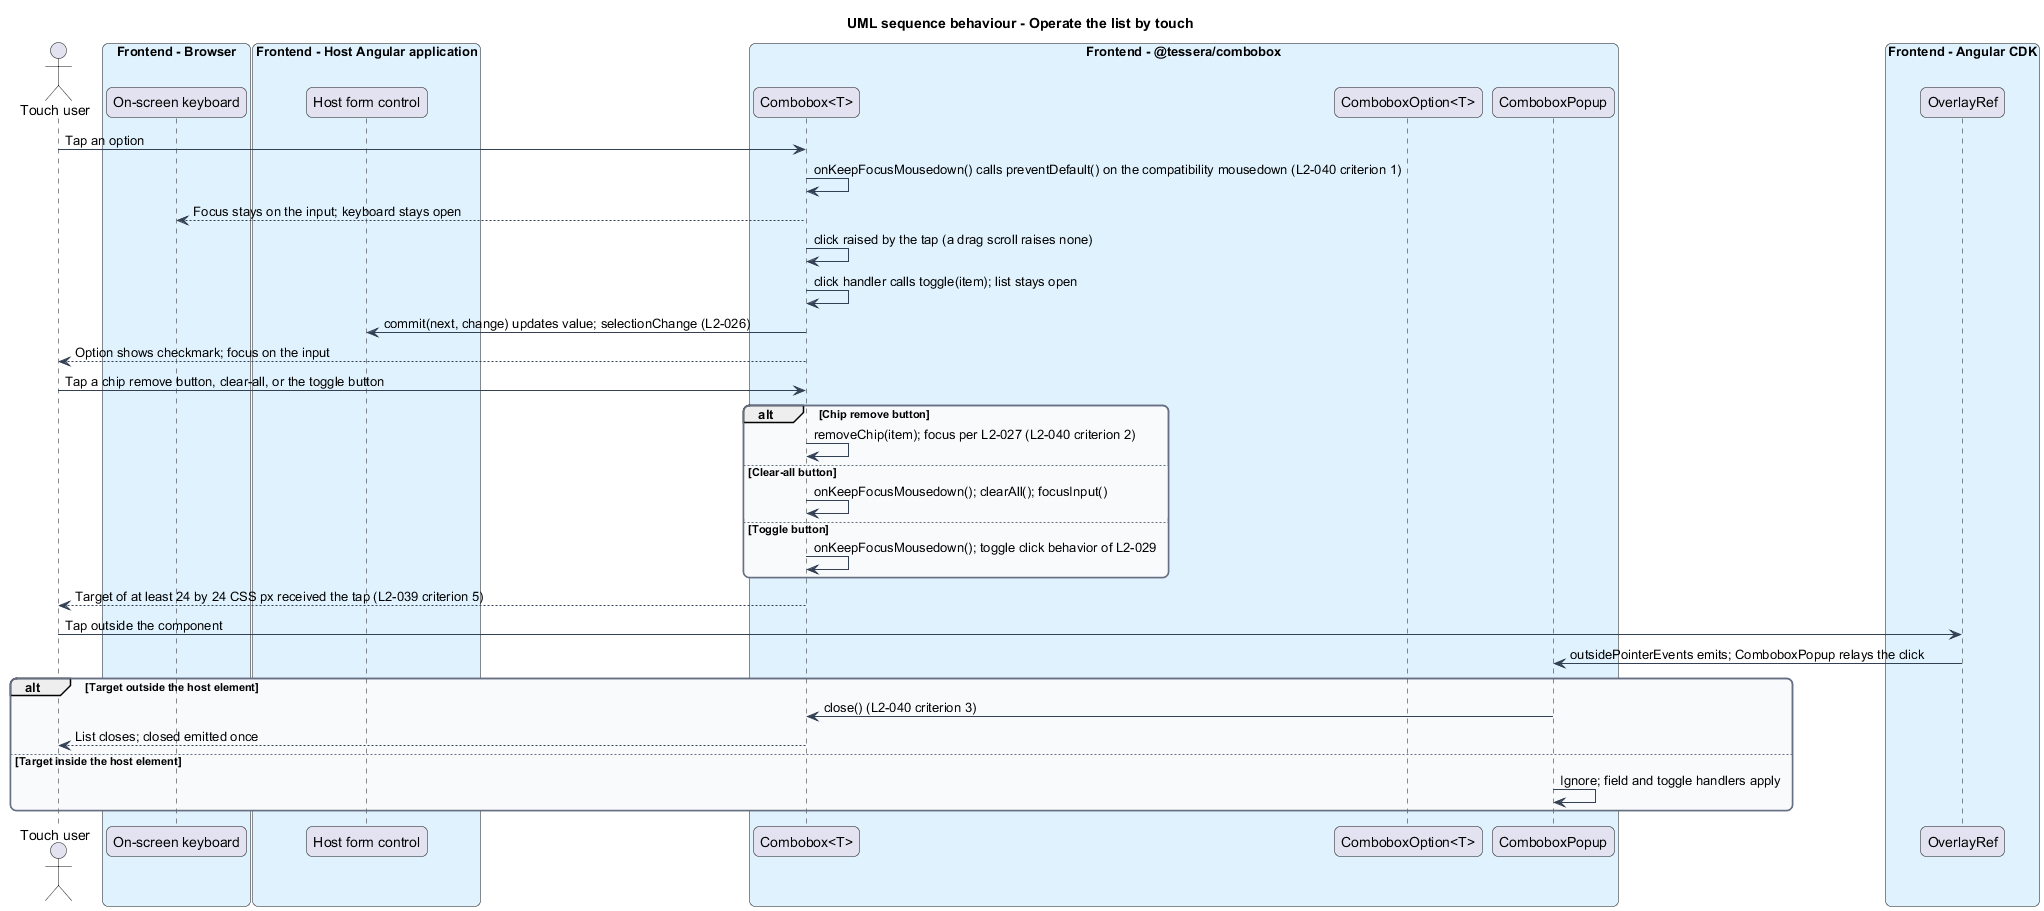

The diagram above was rendered by PlantUML. Its source (embedded in the PNG):
@startuml
title UML sequence behaviour - Operate the list by touch
skinparam backgroundColor #FFFFFF
skinparam shadowing false
skinparam roundcorner 12
skinparam defaultFontName Arial
skinparam ArrowColor #344054
skinparam rectangle {
  BorderColor #344054
  FontColor #101828
}
skinparam package {
  BorderColor #667085
  FontColor #101828
  BackgroundColor #F9FAFB
}
actor "Touch user" as user
box "Frontend - Browser" #E0F2FE
  participant "On-screen keyboard" as keyboard
end box
box "Frontend - Host Angular application" #E0F2FE
  participant "Host form control" as host
end box
box "Frontend - @tessera/combobox" #E0F2FE
  participant "Combobox<T>" as combobox
  participant "ComboboxOption<T>" as option
  participant "ComboboxPopup" as popup
end box
box "Frontend - Angular CDK" #E0F2FE
  participant "OverlayRef" as overlay
end box

user -> combobox : Tap an option
combobox -> combobox : onKeepFocusMousedown() calls preventDefault() on the compatibility mousedown (L2-040 criterion 1)
combobox --> keyboard : Focus stays on the input; keyboard stays open
combobox -> combobox : click raised by the tap (a drag scroll raises none)
combobox -> combobox : click handler calls toggle(item); list stays open
combobox -> host : commit(next, change) updates value; selectionChange (L2-026)
combobox --> user : Option shows checkmark; focus on the input

user -> combobox : Tap a chip remove button, clear-all, or the toggle button
alt Chip remove button
  combobox -> combobox : removeChip(item); focus per L2-027 (L2-040 criterion 2)
else Clear-all button
  combobox -> combobox : onKeepFocusMousedown(); clearAll(); focusInput()
else Toggle button
  combobox -> combobox : onKeepFocusMousedown(); toggle click behavior of L2-029
end
combobox --> user : Target of at least 24 by 24 CSS px received the tap (L2-039 criterion 5)

user -> overlay : Tap outside the component
overlay -> popup : outsidePointerEvents emits; ComboboxPopup relays the click
alt Target outside the host element
  popup -> combobox : close() (L2-040 criterion 3)
  combobox --> user : List closes; closed emitted once
else Target inside the host element
  popup -> popup : Ignore; field and toggle handlers apply
end
@enduml